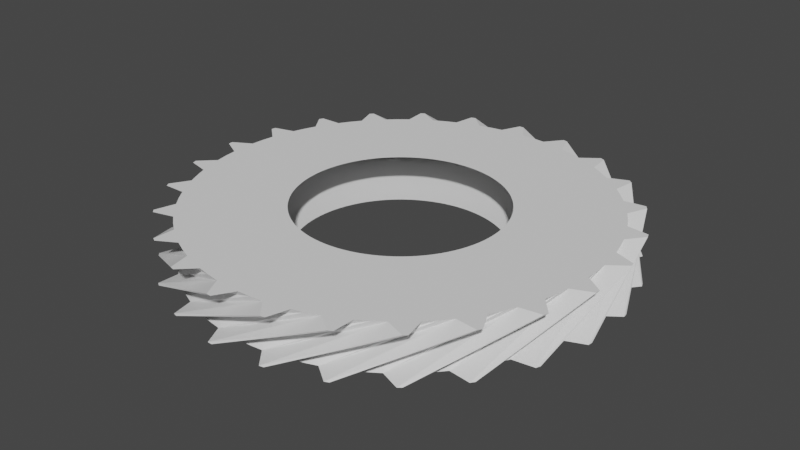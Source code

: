 # Source: gear25.blend  (saved by Blender 3.5.10; exported with 4.5.12 LTS)
import bpy
from mathutils import Matrix  # noqa: F401  (used for matrix-valued properties, if any)

bpy.ops.wm.read_factory_settings(use_empty=True)
scene = bpy.context.scene
scene.name = 'Scene'

# ---- collections
col_collection = bpy.data.collections.new('Collection'); scene.collection.children.link(col_collection)

# ---- world
world_world = bpy.data.worlds.new('World'); scene.world = world_world
world_world.use_nodes = True; world_world.node_tree.nodes.clear()
_N = world_world.node_tree.nodes; _L = world_world.node_tree.links
n0 = _N.new('ShaderNodeOutputWorld'); n0.name = 'World Output'; n0.location = (300, 300)
n1 = _N.new('ShaderNodeBackground'); n1.name = 'Background'; n1.location = (10, 300)
n1.inputs[0].default_value = (0.05088, 0.05088, 0.05088, 1.0)
_L.new(n1.outputs[0], n0.inputs[0])
n0.is_active_output = True
world_world.color = (0.05088, 0.05088, 0.05088)
world_world.use_sun_shadow = False
world_world.sun_shadow_jitter_overblur = 0.0

# ---- meshes
me_gear = bpy.data.meshes.new('Gear')
me_gear.from_pydata([(0.88, 0.0, -0.2), (0.8783, 0.05526, -0.2), (0.8731, 0.1103, -0.2), (0.8644, 0.1649, -0.2), (1.75, 0.0, -0.2), (1.747, 0.1099, -0.2), (1.736, 0.2193, -0.2), (1.719, 0.3279, -0.2), (1.747, 0.1099, -0.2), (1.736, 0.2193, -0.2), (1.719, 0.3279, -0.2), (1.897, 0.2199, -0.2), (1.895, 0.2394, -0.2), (1.892, 0.2589, -0.2), (0.7628, 0.4388, 0.2), (0.7337, 0.4858, 0.2), (0.7018, 0.5309, 0.2), (0.6671, 0.574, 0.2), (1.517, 0.8726, 0.2), (1.459, 0.9661, 0.2), (1.396, 1.056, 0.2), (1.327, 1.141, 0.2), (1.459, 0.9661, 0.2), (1.396, 1.056, 0.2), (1.327, 1.141, 0.2), (1.535, 1.137, 0.2), (1.523, 1.152, 0.2), (1.511, 1.168, 0.2), (0.8524, 0.2188, -0.2), (0.8369, 0.2719, -0.2), (0.8182, 0.3239, -0.2), (0.7962, 0.3747, -0.2), (1.695, 0.4352, -0.2), (1.664, 0.5408, -0.2), (1.627, 0.6442, -0.2), (1.583, 0.7451, -0.2), (1.664, 0.5408, -0.2), (1.627, 0.6442, -0.2), (1.583, 0.7451, -0.2), (1.783, 0.6848, -0.2), (1.776, 0.7031, -0.2), (1.769, 0.7214, -0.2), (0.6297, 0.6147, 0.2), (0.5899, 0.653, 0.2), (0.5477, 0.6888, 0.2), (0.5034, 0.7218, 0.2), (1.252, 1.222, 0.2), (1.173, 1.299, 0.2), (1.089, 1.37, 0.2), (1.001, 1.435, 0.2), (1.173, 1.299, 0.2), (1.089, 1.37, 0.2), (1.001, 1.435, 0.2), (1.204, 1.483, 0.2), (1.189, 1.495, 0.2), (1.173, 1.507, 0.2), (0.7711, 0.4239, -0.2), (0.743, 0.4715, -0.2), (0.7119, 0.5173, -0.2), (0.6781, 0.5609, -0.2), (1.534, 0.8431, -0.2), (1.478, 0.9377, -0.2), (1.416, 1.029, -0.2), (1.348, 1.115, -0.2), (1.478, 0.9377, -0.2), (1.416, 1.029, -0.2), (1.348, 1.115, -0.2), (1.557, 1.107, -0.2), (1.545, 1.123, -0.2), (1.534, 1.139, -0.2), (0.457, 0.752, 0.2), (0.4089, 0.7792, 0.2), (0.3592, 0.8034, 0.2), (0.308, 0.8243, 0.2), (0.9089, 1.495, 0.2), (0.8132, 1.55, 0.2), (0.7143, 1.598, 0.2), (0.6126, 1.639, 0.2), (0.8132, 1.55, 0.2), (0.7143, 1.598, 0.2), (0.6126, 1.639, 0.2), (0.7975, 1.736, 0.2), (0.7796, 1.744, 0.2), (0.7616, 1.752, 0.2), (0.6415, 0.6024, -0.2), (0.6024, 0.6415, -0.2), (0.5609, 0.6781, -0.2), (0.5173, 0.7119, -0.2), (1.276, 1.198, -0.2), (1.198, 1.276, -0.2), (1.115, 1.348, -0.2), (1.029, 1.416, -0.2), (1.198, 1.276, -0.2), (1.115, 1.348, -0.2), (1.029, 1.416, -0.2), (1.233, 1.459, -0.2), (1.217, 1.472, -0.2), (1.202, 1.484, -0.2), (0.2557, 0.842, 0.2), (0.2023, 0.8564, 0.2), (0.1481, 0.8674, 0.2), (0.09336, 0.875, 0.2), (0.5084, 1.675, 0.2), (0.4023, 1.703, 0.2), (0.2946, 1.725, 0.2), (0.1857, 1.74, 0.2), (0.4023, 1.703, 0.2), (0.2946, 1.725, 0.2), (0.1857, 1.74, 0.2), (0.3408, 1.879, 0.2), (0.3215, 1.883, 0.2), (0.3021, 1.886, 0.2), (0.4715, 0.743, -0.2), (0.4239, 0.7711, -0.2), (0.3747, 0.7962, -0.2), (0.3239, 0.8182, -0.2), (0.9377, 1.478, -0.2), (0.8431, 1.534, -0.2), (0.7451, 1.583, -0.2), (0.6442, 1.627, -0.2), (0.8431, 1.534, -0.2), (0.7451, 1.583, -0.2), (0.6442, 1.627, -0.2), (0.831, 1.72, -0.2), (0.8132, 1.728, -0.2), (0.7954, 1.736, -0.2), (0.03823, 0.8792, 0.2), (-0.01705, 0.8798, 0.2), (-0.07226, 0.877, 0.2), (-0.1272, 0.8708, 0.2), (0.07603, 1.748, 0.2), (-0.0339, 1.75, 0.2), (-0.1437, 1.744, 0.2), (-0.2529, 1.732, 0.2), (-0.0339, 1.75, 0.2), (-0.1437, 1.744, 0.2), (-0.2529, 1.732, 0.2), (-0.1372, 1.905, 0.2), (-0.1568, 1.904, 0.2), (-0.1764, 1.902, 0.2), (0.2719, 0.8369, -0.2), (0.2188, 0.8524, -0.2), (0.1649, 0.8644, -0.2), (0.1103, 0.8731, -0.2), (0.5408, 1.664, -0.2), (0.4352, 1.695, -0.2), (0.3279, 1.719, -0.2), (0.2193, 1.736, -0.2), (0.4352, 1.695, -0.2), (0.3279, 1.719, -0.2), (0.2193, 1.736, -0.2), (0.3772, 1.872, -0.2), (0.3579, 1.876, -0.2), (0.3386, 1.88, -0.2), (-0.1816, 0.8611, 0.2), (-0.2353, 0.848, 0.2), (-0.2881, 0.8315, 0.2), (-0.3397, 0.8118, 0.2), (-0.3612, 1.712, 0.2), (-0.468, 1.686, 0.2), (-0.5729, 1.654, 0.2), (-0.6756, 1.614, 0.2), (-0.468, 1.686, 0.2), (-0.5729, 1.654, 0.2), (-0.6756, 1.614, 0.2), (-0.6067, 1.811, 0.2), (-0.6253, 1.805, 0.2), (-0.6438, 1.798, 0.2), (0.05526, 0.8783, -0.2), (-1.415e-16, 0.88, -0.2), (-0.05526, 0.8783, -0.2), (-0.1103, 0.8731, -0.2), (0.1099, 1.747, -0.2), (-2.814e-16, 1.75, -0.2), (-0.1099, 1.747, -0.2), (-0.2193, 1.736, -0.2), (-2.814e-16, 1.75, -0.2), (-0.1099, 1.747, -0.2), (-0.2193, 1.736, -0.2), (-0.1003, 1.907, -0.2), (-0.1199, 1.906, -0.2), (-0.1395, 1.905, -0.2), (-0.39, 0.7888, 0.2), (-0.4388, 0.7628, 0.2), (-0.4858, 0.7337, 0.2), (-0.5309, 0.7018, 0.2), (-0.7756, 1.569, 0.2), (-0.8726, 1.517, 0.2), (-0.9661, 1.459, 0.2), (-1.056, 1.396, 0.2), (-0.8726, 1.517, 0.2), (-0.9661, 1.459, 0.2), (-1.056, 1.396, 0.2), (-1.038, 1.603, 0.2), (-1.054, 1.593, 0.2), (-1.071, 1.582, 0.2), (-0.1649, 0.8644, -0.2), (-0.2188, 0.8524, -0.2), (-0.2719, 0.8369, -0.2), (-0.3239, 0.8182, -0.2), (-0.3279, 1.719, -0.2), (-0.4352, 1.695, -0.2), (-0.5408, 1.664, -0.2), (-0.6442, 1.627, -0.2), (-0.4352, 1.695, -0.2), (-0.5408, 1.664, -0.2), (-0.6442, 1.627, -0.2), (-0.5715, 1.822, -0.2), (-0.5902, 1.817, -0.2), (-0.6089, 1.81, -0.2), (-0.574, 0.6671, 0.2), (-0.6147, 0.6297, 0.2), (-0.653, 0.5899, 0.2), (-0.6888, 0.5477, 0.2), (-1.141, 1.327, 0.2), (-1.222, 1.252, 0.2), (-1.299, 1.173, 0.2), (-1.37, 1.089, 0.2), (-1.222, 1.252, 0.2), (-1.299, 1.173, 0.2), (-1.37, 1.089, 0.2), (-1.404, 1.295, 0.2), (-1.417, 1.28, 0.2), (-1.43, 1.266, 0.2), (-0.3747, 0.7962, -0.2), (-0.4239, 0.7711, -0.2), (-0.4715, 0.743, -0.2), (-0.5173, 0.7119, -0.2), (-0.7451, 1.583, -0.2), (-0.8431, 1.534, -0.2), (-0.9377, 1.478, -0.2), (-1.029, 1.416, -0.2), (-0.8431, 1.534, -0.2), (-0.9377, 1.478, -0.2), (-1.029, 1.416, -0.2), (-1.007, 1.623, -0.2), (-1.023, 1.613, -0.2), (-1.04, 1.602, -0.2), (-0.7218, 0.5034, 0.2), (-0.752, 0.457, 0.2), (-0.7792, 0.4089, 0.2), (-0.8034, 0.3592, 0.2), (-1.435, 1.001, 0.2), (-1.495, 0.9089, 0.2), (-1.55, 0.8132, 0.2), (-1.598, 0.7143, 0.2), (-1.495, 0.9089, 0.2), (-1.55, 0.8132, 0.2), (-1.598, 0.7143, 0.2), (-1.682, 0.9049, 0.2), (-1.691, 0.8876, 0.2), (-1.7, 0.8701, 0.2), (-0.5609, 0.6781, -0.2), (-0.6024, 0.6415, -0.2), (-0.6415, 0.6024, -0.2), (-0.6781, 0.5609, -0.2), (-1.115, 1.348, -0.2), (-1.198, 1.276, -0.2), (-1.276, 1.198, -0.2), (-1.348, 1.115, -0.2), (-1.198, 1.276, -0.2), (-1.276, 1.198, -0.2), (-1.348, 1.115, -0.2), (-1.379, 1.322, -0.2), (-1.392, 1.307, -0.2), (-1.406, 1.293, -0.2), (-0.8243, 0.308, 0.2), (-0.842, 0.2557, 0.2), (-0.8564, 0.2023, 0.2), (-0.8674, 0.1481, 0.2), (-1.639, 0.6126, 0.2), (-1.675, 0.5084, 0.2), (-1.703, 0.4023, 0.2), (-1.725, 0.2946, 0.2), (-1.675, 0.5084, 0.2), (-1.703, 0.4023, 0.2), (-1.725, 0.2946, 0.2), (-1.854, 0.4582, 0.2), (-1.859, 0.4391, 0.2), (-1.863, 0.4199, 0.2), (-0.7119, 0.5173, -0.2), (-0.743, 0.4715, -0.2), (-0.7711, 0.4239, -0.2), (-0.7962, 0.3747, -0.2), (-1.416, 1.029, -0.2), (-1.478, 0.9377, -0.2), (-1.534, 0.8431, -0.2), (-1.583, 0.7451, -0.2), (-1.478, 0.9377, -0.2), (-1.534, 0.8431, -0.2), (-1.583, 0.7451, -0.2), (-1.664, 0.9373, -0.2), (-1.674, 0.9201, -0.2), (-1.683, 0.9029, -0.2), (-0.875, 0.09336, 0.2), (-0.8792, 0.03823, 0.2), (-0.8798, -0.01705, 0.2), (-0.877, -0.07226, 0.2), (-1.74, 0.1857, 0.2), (-1.748, 0.07603, 0.2), (-1.75, -0.0339, 0.2), (-1.744, -0.1437, 0.2), (-1.748, 0.07603, 0.2), (-1.75, -0.0339, 0.2), (-1.744, -0.1437, 0.2), (-1.91, -0.01735, 0.2), (-1.91, -0.037, 0.2), (-1.909, -0.05665, 0.2), (-0.8182, 0.3239, -0.2), (-0.8369, 0.2719, -0.2), (-0.8524, 0.2188, -0.2), (-0.8644, 0.1649, -0.2), (-1.627, 0.6442, -0.2), (-1.664, 0.5408, -0.2), (-1.695, 0.4352, -0.2), (-1.719, 0.3279, -0.2), (-1.664, 0.5408, -0.2), (-1.695, 0.4352, -0.2), (-1.719, 0.3279, -0.2), (-1.845, 0.494, -0.2), (-1.85, 0.475, -0.2), (-1.855, 0.4559, -0.2), (-0.8708, -0.1272, 0.2), (-0.8611, -0.1816, 0.2), (-0.848, -0.2353, 0.2), (-0.8315, -0.2881, 0.2), (-1.732, -0.2529, 0.2), (-1.712, -0.3612, 0.2), (-1.686, -0.468, 0.2), (-1.654, -0.5729, 0.2), (-1.712, -0.3612, 0.2), (-1.686, -0.468, 0.2), (-1.654, -0.5729, 0.2), (-1.846, -0.4918, 0.2), (-1.84, -0.5107, 0.2), (-1.835, -0.5297, 0.2), (-0.8731, 0.1103, -0.2), (-0.8783, 0.05526, -0.2), (-0.88, -2.83e-16, -0.2), (-0.8783, -0.05526, -0.2), (-1.736, 0.2193, -0.2), (-1.747, 0.1099, -0.2), (-1.75, -5.628e-16, -0.2), (-1.747, -0.1099, -0.2), (-1.747, 0.1099, -0.2), (-1.75, -5.628e-16, -0.2), (-1.747, -0.1099, -0.2), (-1.91, 0.01966, -0.2), (-1.91, -6.143e-16, -0.2), (-1.91, -0.01966, -0.2), (-0.8118, -0.3397, 0.2), (-0.7888, -0.39, 0.2), (-0.7628, -0.4388, 0.2), (-0.7337, -0.4858, 0.2), (-1.614, -0.6756, 0.2), (-1.569, -0.7756, 0.2), (-1.517, -0.8726, 0.2), (-1.459, -0.9661, 0.2), (-1.569, -0.7756, 0.2), (-1.517, -0.8726, 0.2), (-1.459, -0.9661, 0.2), (-1.665, -0.9353, 0.2), (-1.656, -0.9524, 0.2), (-1.646, -0.9694, 0.2), (-0.8731, -0.1103, -0.2), (-0.8644, -0.1649, -0.2), (-0.8524, -0.2188, -0.2), (-0.8369, -0.2719, -0.2), (-1.736, -0.2193, -0.2), (-1.719, -0.3279, -0.2), (-1.695, -0.4352, -0.2), (-1.664, -0.5408, -0.2), (-1.719, -0.3279, -0.2), (-1.695, -0.4352, -0.2), (-1.664, -0.5408, -0.2), (-1.855, -0.4559, -0.2), (-1.85, -0.475, -0.2), (-1.845, -0.494, -0.2), (-0.7018, -0.5309, 0.2), (-0.6671, -0.574, 0.2), (-0.6297, -0.6147, 0.2), (-0.5899, -0.653, 0.2), (-1.396, -1.056, 0.2), (-1.327, -1.141, 0.2), (-1.252, -1.222, 0.2), (-1.173, -1.299, 0.2), (-1.327, -1.141, 0.2), (-1.252, -1.222, 0.2), (-1.173, -1.299, 0.2), (-1.38, -1.32, 0.2), (-1.367, -1.334, 0.2), (-1.353, -1.348, 0.2), (-0.8182, -0.3239, -0.2), (-0.7962, -0.3747, -0.2), (-0.7711, -0.4239, -0.2), (-0.743, -0.4715, -0.2), (-1.627, -0.6442, -0.2), (-1.583, -0.7451, -0.2), (-1.534, -0.8431, -0.2), (-1.478, -0.9377, -0.2), (-1.583, -0.7451, -0.2), (-1.534, -0.8431, -0.2), (-1.478, -0.9377, -0.2), (-1.683, -0.9029, -0.2), (-1.674, -0.9201, -0.2), (-1.664, -0.9373, -0.2), (-0.5477, -0.6888, 0.2), (-0.5034, -0.7218, 0.2), (-0.457, -0.752, 0.2), (-0.4089, -0.7792, 0.2), (-1.089, -1.37, 0.2), (-1.001, -1.435, 0.2), (-0.9089, -1.495, 0.2), (-0.8132, -1.55, 0.2), (-1.001, -1.435, 0.2), (-0.9089, -1.495, 0.2), (-0.8132, -1.55, 0.2), (-1.009, -1.622, 0.2), (-0.992, -1.632, 0.2), (-0.9751, -1.642, 0.2), (-0.7119, -0.5173, -0.2), (-0.6781, -0.5609, -0.2), (-0.6415, -0.6024, -0.2), (-0.6024, -0.6415, -0.2), (-1.416, -1.029, -0.2), (-1.348, -1.115, -0.2), (-1.276, -1.198, -0.2), (-1.198, -1.276, -0.2), (-1.348, -1.115, -0.2), (-1.276, -1.198, -0.2), (-1.198, -1.276, -0.2), (-1.406, -1.293, -0.2), (-1.392, -1.307, -0.2), (-1.379, -1.322, -0.2), (-0.3592, -0.8034, 0.2), (-0.308, -0.8243, 0.2), (-0.2557, -0.842, 0.2), (-0.2023, -0.8564, 0.2), (-0.7143, -1.598, 0.2), (-0.6126, -1.639, 0.2), (-0.5084, -1.675, 0.2), (-0.4023, -1.703, 0.2), (-0.6126, -1.639, 0.2), (-0.5084, -1.675, 0.2), (-0.4023, -1.703, 0.2), (-0.5737, -1.822, 0.2), (-0.5549, -1.828, 0.2), (-0.5361, -1.833, 0.2), (-0.5609, -0.6781, -0.2), (-0.5173, -0.7119, -0.2), (-0.4715, -0.743, -0.2), (-0.4239, -0.7711, -0.2), (-1.115, -1.348, -0.2), (-1.029, -1.416, -0.2), (-0.9377, -1.478, -0.2), (-0.8431, -1.534, -0.2), (-1.029, -1.416, -0.2), (-0.9377, -1.478, -0.2), (-0.8431, -1.534, -0.2), (-1.04, -1.602, -0.2), (-1.023, -1.613, -0.2), (-1.007, -1.623, -0.2), (-0.1481, -0.8674, 0.2), (-0.09336, -0.875, 0.2), (-0.03823, -0.8792, 0.2), (0.01705, -0.8798, 0.2), (-0.2946, -1.725, 0.2), (-0.1857, -1.74, 0.2), (-0.07603, -1.748, 0.2), (0.0339, -1.75, 0.2), (-0.1857, -1.74, 0.2), (-0.07603, -1.748, 0.2), (0.0339, -1.75, 0.2), (-0.1026, -1.907, 0.2), (-0.08298, -1.908, 0.2), (-0.06334, -1.909, 0.2), (-0.3747, -0.7962, -0.2), (-0.3239, -0.8182, -0.2), (-0.2719, -0.8369, -0.2), (-0.2188, -0.8524, -0.2), (-0.7451, -1.583, -0.2), (-0.6442, -1.627, -0.2), (-0.5408, -1.664, -0.2), (-0.4352, -1.695, -0.2), (-0.6442, -1.627, -0.2), (-0.5408, -1.664, -0.2), (-0.4352, -1.695, -0.2), (-0.6089, -1.81, -0.2), (-0.5902, -1.817, -0.2), (-0.5715, -1.822, -0.2), (0.07226, -0.877, 0.2), (0.1272, -0.8708, 0.2), (0.1816, -0.8611, 0.2), (0.2353, -0.848, 0.2), (0.1437, -1.744, 0.2), (0.2529, -1.732, 0.2), (0.3612, -1.712, 0.2), (0.468, -1.686, 0.2), (0.2529, -1.732, 0.2), (0.3612, -1.712, 0.2), (0.468, -1.686, 0.2), (0.3749, -1.873, 0.2), (0.3942, -1.869, 0.2), (0.4134, -1.865, 0.2), (-0.1649, -0.8644, -0.2), (-0.1103, -0.8731, -0.2), (-0.05526, -0.8783, -0.2), (-1.617e-16, -0.88, -0.2), (-0.3279, -1.719, -0.2), (-0.2193, -1.736, -0.2), (-0.1099, -1.747, -0.2), (-3.215e-16, -1.75, -0.2), (-0.2193, -1.736, -0.2), (-0.1099, -1.747, -0.2), (-3.215e-16, -1.75, -0.2), (-0.1395, -1.905, -0.2), (-0.1199, -1.906, -0.2), (-0.1003, -1.907, -0.2), (0.2881, -0.8315, 0.2), (0.3397, -0.8118, 0.2), (0.39, -0.7888, 0.2), (0.4388, -0.7628, 0.2), (0.5729, -1.654, 0.2), (0.6756, -1.614, 0.2), (0.7756, -1.569, 0.2), (0.8726, -1.517, 0.2), (0.6756, -1.614, 0.2), (0.7756, -1.569, 0.2), (0.8726, -1.517, 0.2), (0.8289, -1.721, 0.2), (0.8466, -1.712, 0.2), (0.8641, -1.703, 0.2), (0.05526, -0.8783, -0.2), (0.1103, -0.8731, -0.2), (0.1649, -0.8644, -0.2), (0.2188, -0.8524, -0.2), (0.1099, -1.747, -0.2), (0.2193, -1.736, -0.2), (0.3279, -1.719, -0.2), (0.4352, -1.695, -0.2), (0.2193, -1.736, -0.2), (0.3279, -1.719, -0.2), (0.4352, -1.695, -0.2), (0.3386, -1.88, -0.2), (0.3579, -1.876, -0.2), (0.3772, -1.872, -0.2), (0.4858, -0.7337, 0.2), (0.5309, -0.7018, 0.2), (0.574, -0.6671, 0.2), (0.6147, -0.6297, 0.2), (0.9661, -1.459, 0.2), (1.056, -1.396, 0.2), (1.141, -1.327, 0.2), (1.222, -1.252, 0.2), (1.056, -1.396, 0.2), (1.141, -1.327, 0.2), (1.222, -1.252, 0.2), (1.231, -1.461, 0.2), (1.246, -1.448, 0.2), (1.261, -1.435, 0.2), (0.2719, -0.8369, -0.2), (0.3239, -0.8182, -0.2), (0.3747, -0.7962, -0.2), (0.4239, -0.7711, -0.2), (0.5408, -1.664, -0.2), (0.6442, -1.627, -0.2), (0.7451, -1.583, -0.2), (0.8431, -1.534, -0.2), (0.6442, -1.627, -0.2), (0.7451, -1.583, -0.2), (0.8431, -1.534, -0.2), (0.7954, -1.736, -0.2), (0.8132, -1.728, -0.2), (0.831, -1.72, -0.2), (0.653, -0.5899, 0.2), (0.6888, -0.5477, 0.2), (0.7218, -0.5034, 0.2), (0.752, -0.457, 0.2), (1.299, -1.173, 0.2), (1.37, -1.089, 0.2), (1.435, -1.001, 0.2), (1.495, -0.9089, 0.2), (1.37, -1.089, 0.2), (1.435, -1.001, 0.2), (1.495, -0.9089, 0.2), (1.555, -1.109, 0.2), (1.567, -1.093, 0.2), (1.578, -1.076, 0.2), (0.4715, -0.743, -0.2), (0.5173, -0.7119, -0.2), (0.5609, -0.6781, -0.2), (0.6024, -0.6415, -0.2), (0.9377, -1.478, -0.2), (1.029, -1.416, -0.2), (1.115, -1.348, -0.2), (1.198, -1.276, -0.2), (1.029, -1.416, -0.2), (1.115, -1.348, -0.2), (1.198, -1.276, -0.2), (1.202, -1.484, -0.2), (1.217, -1.472, -0.2), (1.233, -1.459, -0.2), (0.7792, -0.4089, 0.2), (0.8034, -0.3592, 0.2), (0.8243, -0.308, 0.2), (0.842, -0.2557, 0.2), (1.55, -0.8132, 0.2), (1.598, -0.7143, 0.2), (1.639, -0.6126, 0.2), (1.675, -0.5084, 0.2), (1.598, -0.7143, 0.2), (1.639, -0.6126, 0.2), (1.675, -0.5084, 0.2), (1.782, -0.687, 0.2), (1.789, -0.6686, 0.2), (1.796, -0.6501, 0.2), (0.6415, -0.6024, -0.2), (0.6781, -0.5609, -0.2), (0.7119, -0.5173, -0.2), (0.743, -0.4715, -0.2), (1.276, -1.198, -0.2), (1.348, -1.115, -0.2), (1.416, -1.029, -0.2), (1.478, -0.9377, -0.2), (1.348, -1.115, -0.2), (1.416, -1.029, -0.2), (1.478, -0.9377, -0.2), (1.534, -1.139, -0.2), (1.545, -1.123, -0.2), (1.557, -1.107, -0.2), (0.8564, -0.2023, 0.2), (0.8674, -0.1481, 0.2), (0.875, -0.09336, 0.2), (0.8792, -0.03823, 0.2), (1.703, -0.4023, 0.2), (1.725, -0.2946, 0.2), (1.74, -0.1857, 0.2), (1.748, -0.07603, 0.2), (1.725, -0.2946, 0.2), (1.74, -0.1857, 0.2), (1.748, -0.07603, 0.2), (1.897, -0.2222, 0.2), (1.899, -0.2026, 0.2), (1.901, -0.1831, 0.2), (0.7711, -0.4239, -0.2), (0.7962, -0.3747, -0.2), (0.8182, -0.3239, -0.2), (0.8369, -0.2719, -0.2), (1.534, -0.8431, -0.2), (1.583, -0.7451, -0.2), (1.627, -0.6442, -0.2), (1.664, -0.5408, -0.2), (1.583, -0.7451, -0.2), (1.627, -0.6442, -0.2), (1.664, -0.5408, -0.2), (1.769, -0.7214, -0.2), (1.776, -0.7031, -0.2), (1.783, -0.6848, -0.2), (0.8798, 0.01705, 0.2), (0.877, 0.07226, 0.2), (0.8708, 0.1272, 0.2), (0.8611, 0.1816, 0.2), (1.75, 0.0339, 0.2), (1.744, 0.1437, 0.2), (1.732, 0.2529, 0.2), (1.712, 0.3612, 0.2), (1.744, 0.1437, 0.2), (1.732, 0.2529, 0.2), (1.712, 0.3612, 0.2), (1.893, 0.2566, 0.2), (1.89, 0.2761, 0.2), (1.887, 0.2955, 0.2), (0.8524, -0.2188, -0.2), (0.8644, -0.1649, -0.2), (0.8731, -0.1103, -0.2), (0.8783, -0.05526, -0.2), (1.695, -0.4352, -0.2), (1.719, -0.3279, -0.2), (1.736, -0.2193, -0.2), (1.747, -0.1099, -0.2), (1.719, -0.3279, -0.2), (1.736, -0.2193, -0.2), (1.747, -0.1099, -0.2), (1.892, -0.2589, -0.2), (1.895, -0.2394, -0.2), (1.897, -0.2199, -0.2), (0.848, 0.2353, 0.2), (0.8315, 0.2881, 0.2), (0.8118, 0.3397, 0.2), (0.7888, 0.39, 0.2), (1.686, 0.468, 0.2), (1.654, 0.5729, 0.2), (1.614, 0.6756, 0.2), (1.569, 0.7756, 0.2), (1.654, 0.5729, 0.2), (1.614, 0.6756, 0.2), (1.569, 0.7756, 0.2), (1.769, 0.7192, 0.2), (1.762, 0.7374, 0.2), (1.754, 0.7555, 0.2)], [], [(4, 0, 1, 5), (5, 1, 2, 6), (6, 2, 3, 7), (8, 5, 6, 9), (9, 6, 7, 10), (11, 8, 9, 12), (12, 9, 10, 13), (14, 18, 19, 15), (15, 19, 20, 16), (16, 20, 21, 17), (19, 22, 23, 20), (20, 23, 24, 21), (22, 25, 26, 23), (23, 26, 27, 24), (18, 4, 5, 19), (19, 5, 8, 22), (22, 8, 11, 25), (25, 11, 12, 26), (26, 12, 13, 27), (27, 13, 10, 24), (24, 10, 7, 21), (32, 28, 29, 33), (33, 29, 30, 34), (34, 30, 31, 35), (36, 33, 34, 37), (37, 34, 35, 38), (39, 36, 37, 40), (40, 37, 38, 41), (42, 46, 47, 43), (43, 47, 48, 44), (44, 48, 49, 45), (47, 50, 51, 48), (48, 51, 52, 49), (50, 53, 54, 51), (51, 54, 55, 52), (46, 32, 33, 47), (47, 33, 36, 50), (50, 36, 39, 53), (53, 39, 40, 54), (54, 40, 41, 55), (55, 41, 38, 52), (52, 38, 35, 49), (3, 28, 32, 7), (7, 32, 46, 21), (21, 46, 42, 17), (60, 56, 57, 61), (61, 57, 58, 62), (62, 58, 59, 63), (64, 61, 62, 65), (65, 62, 63, 66), (67, 64, 65, 68), (68, 65, 66, 69), (70, 74, 75, 71), (71, 75, 76, 72), (72, 76, 77, 73), (75, 78, 79, 76), (76, 79, 80, 77), (78, 81, 82, 79), (79, 82, 83, 80), (74, 60, 61, 75), (75, 61, 64, 78), (78, 64, 67, 81), (81, 67, 68, 82), (82, 68, 69, 83), (83, 69, 66, 80), (80, 66, 63, 77), (31, 56, 60, 35), (35, 60, 74, 49), (49, 74, 70, 45), (88, 84, 85, 89), (89, 85, 86, 90), (90, 86, 87, 91), (92, 89, 90, 93), (93, 90, 91, 94), (95, 92, 93, 96), (96, 93, 94, 97), (98, 102, 103, 99), (99, 103, 104, 100), (100, 104, 105, 101), (103, 106, 107, 104), (104, 107, 108, 105), (106, 109, 110, 107), (107, 110, 111, 108), (102, 88, 89, 103), (103, 89, 92, 106), (106, 92, 95, 109), (109, 95, 96, 110), (110, 96, 97, 111), (111, 97, 94, 108), (108, 94, 91, 105), (59, 84, 88, 63), (63, 88, 102, 77), (77, 102, 98, 73), (116, 112, 113, 117), (117, 113, 114, 118), (118, 114, 115, 119), (120, 117, 118, 121), (121, 118, 119, 122), (123, 120, 121, 124), (124, 121, 122, 125), (126, 130, 131, 127), (127, 131, 132, 128), (128, 132, 133, 129), (131, 134, 135, 132), (132, 135, 136, 133), (134, 137, 138, 135), (135, 138, 139, 136), (130, 116, 117, 131), (131, 117, 120, 134), (134, 120, 123, 137), (137, 123, 124, 138), (138, 124, 125, 139), (139, 125, 122, 136), (136, 122, 119, 133), (87, 112, 116, 91), (91, 116, 130, 105), (105, 130, 126, 101), (144, 140, 141, 145), (145, 141, 142, 146), (146, 142, 143, 147), (148, 145, 146, 149), (149, 146, 147, 150), (151, 148, 149, 152), (152, 149, 150, 153), (154, 158, 159, 155), (155, 159, 160, 156), (156, 160, 161, 157), (159, 162, 163, 160), (160, 163, 164, 161), (162, 165, 166, 163), (163, 166, 167, 164), (158, 144, 145, 159), (159, 145, 148, 162), (162, 148, 151, 165), (165, 151, 152, 166), (166, 152, 153, 167), (167, 153, 150, 164), (164, 150, 147, 161), (115, 140, 144, 119), (119, 144, 158, 133), (133, 158, 154, 129), (172, 168, 169, 173), (173, 169, 170, 174), (174, 170, 171, 175), (176, 173, 174, 177), (177, 174, 175, 178), (179, 176, 177, 180), (180, 177, 178, 181), (182, 186, 187, 183), (183, 187, 188, 184), (184, 188, 189, 185), (187, 190, 191, 188), (188, 191, 192, 189), (190, 193, 194, 191), (191, 194, 195, 192), (186, 172, 173, 187), (187, 173, 176, 190), (190, 176, 179, 193), (193, 179, 180, 194), (194, 180, 181, 195), (195, 181, 178, 192), (192, 178, 175, 189), (143, 168, 172, 147), (147, 172, 186, 161), (161, 186, 182, 157), (200, 196, 197, 201), (201, 197, 198, 202), (202, 198, 199, 203), (204, 201, 202, 205), (205, 202, 203, 206), (207, 204, 205, 208), (208, 205, 206, 209), (210, 214, 215, 211), (211, 215, 216, 212), (212, 216, 217, 213), (215, 218, 219, 216), (216, 219, 220, 217), (218, 221, 222, 219), (219, 222, 223, 220), (214, 200, 201, 215), (215, 201, 204, 218), (218, 204, 207, 221), (221, 207, 208, 222), (222, 208, 209, 223), (223, 209, 206, 220), (220, 206, 203, 217), (171, 196, 200, 175), (175, 200, 214, 189), (189, 214, 210, 185), (228, 224, 225, 229), (229, 225, 226, 230), (230, 226, 227, 231), (232, 229, 230, 233), (233, 230, 231, 234), (235, 232, 233, 236), (236, 233, 234, 237), (238, 242, 243, 239), (239, 243, 244, 240), (240, 244, 245, 241), (243, 246, 247, 244), (244, 247, 248, 245), (246, 249, 250, 247), (247, 250, 251, 248), (242, 228, 229, 243), (243, 229, 232, 246), (246, 232, 235, 249), (249, 235, 236, 250), (250, 236, 237, 251), (251, 237, 234, 248), (248, 234, 231, 245), (199, 224, 228, 203), (203, 228, 242, 217), (217, 242, 238, 213), (256, 252, 253, 257), (257, 253, 254, 258), (258, 254, 255, 259), (260, 257, 258, 261), (261, 258, 259, 262), (263, 260, 261, 264), (264, 261, 262, 265), (266, 270, 271, 267), (267, 271, 272, 268), (268, 272, 273, 269), (271, 274, 275, 272), (272, 275, 276, 273), (274, 277, 278, 275), (275, 278, 279, 276), (270, 256, 257, 271), (271, 257, 260, 274), (274, 260, 263, 277), (277, 263, 264, 278), (278, 264, 265, 279), (279, 265, 262, 276), (276, 262, 259, 273), (227, 252, 256, 231), (231, 256, 270, 245), (245, 270, 266, 241), (284, 280, 281, 285), (285, 281, 282, 286), (286, 282, 283, 287), (288, 285, 286, 289), (289, 286, 287, 290), (291, 288, 289, 292), (292, 289, 290, 293), (294, 298, 299, 295), (295, 299, 300, 296), (296, 300, 301, 297), (299, 302, 303, 300), (300, 303, 304, 301), (302, 305, 306, 303), (303, 306, 307, 304), (298, 284, 285, 299), (299, 285, 288, 302), (302, 288, 291, 305), (305, 291, 292, 306), (306, 292, 293, 307), (307, 293, 290, 304), (304, 290, 287, 301), (255, 280, 284, 259), (259, 284, 298, 273), (273, 298, 294, 269), (312, 308, 309, 313), (313, 309, 310, 314), (314, 310, 311, 315), (316, 313, 314, 317), (317, 314, 315, 318), (319, 316, 317, 320), (320, 317, 318, 321), (322, 326, 327, 323), (323, 327, 328, 324), (324, 328, 329, 325), (327, 330, 331, 328), (328, 331, 332, 329), (330, 333, 334, 331), (331, 334, 335, 332), (326, 312, 313, 327), (327, 313, 316, 330), (330, 316, 319, 333), (333, 319, 320, 334), (334, 320, 321, 335), (335, 321, 318, 332), (332, 318, 315, 329), (283, 308, 312, 287), (287, 312, 326, 301), (301, 326, 322, 297), (340, 336, 337, 341), (341, 337, 338, 342), (342, 338, 339, 343), (344, 341, 342, 345), (345, 342, 343, 346), (347, 344, 345, 348), (348, 345, 346, 349), (350, 354, 355, 351), (351, 355, 356, 352), (352, 356, 357, 353), (355, 358, 359, 356), (356, 359, 360, 357), (358, 361, 362, 359), (359, 362, 363, 360), (354, 340, 341, 355), (355, 341, 344, 358), (358, 344, 347, 361), (361, 347, 348, 362), (362, 348, 349, 363), (363, 349, 346, 360), (360, 346, 343, 357), (311, 336, 340, 315), (315, 340, 354, 329), (329, 354, 350, 325), (368, 364, 365, 369), (369, 365, 366, 370), (370, 366, 367, 371), (372, 369, 370, 373), (373, 370, 371, 374), (375, 372, 373, 376), (376, 373, 374, 377), (378, 382, 383, 379), (379, 383, 384, 380), (380, 384, 385, 381), (383, 386, 387, 384), (384, 387, 388, 385), (386, 389, 390, 387), (387, 390, 391, 388), (382, 368, 369, 383), (383, 369, 372, 386), (386, 372, 375, 389), (389, 375, 376, 390), (390, 376, 377, 391), (391, 377, 374, 388), (388, 374, 371, 385), (339, 364, 368, 343), (343, 368, 382, 357), (357, 382, 378, 353), (396, 392, 393, 397), (397, 393, 394, 398), (398, 394, 395, 399), (400, 397, 398, 401), (401, 398, 399, 402), (403, 400, 401, 404), (404, 401, 402, 405), (406, 410, 411, 407), (407, 411, 412, 408), (408, 412, 413, 409), (411, 414, 415, 412), (412, 415, 416, 413), (414, 417, 418, 415), (415, 418, 419, 416), (410, 396, 397, 411), (411, 397, 400, 414), (414, 400, 403, 417), (417, 403, 404, 418), (418, 404, 405, 419), (419, 405, 402, 416), (416, 402, 399, 413), (367, 392, 396, 371), (371, 396, 410, 385), (385, 410, 406, 381), (424, 420, 421, 425), (425, 421, 422, 426), (426, 422, 423, 427), (428, 425, 426, 429), (429, 426, 427, 430), (431, 428, 429, 432), (432, 429, 430, 433), (434, 438, 439, 435), (435, 439, 440, 436), (436, 440, 441, 437), (439, 442, 443, 440), (440, 443, 444, 441), (442, 445, 446, 443), (443, 446, 447, 444), (438, 424, 425, 439), (439, 425, 428, 442), (442, 428, 431, 445), (445, 431, 432, 446), (446, 432, 433, 447), (447, 433, 430, 444), (444, 430, 427, 441), (395, 420, 424, 399), (399, 424, 438, 413), (413, 438, 434, 409), (452, 448, 449, 453), (453, 449, 450, 454), (454, 450, 451, 455), (456, 453, 454, 457), (457, 454, 455, 458), (459, 456, 457, 460), (460, 457, 458, 461), (462, 466, 467, 463), (463, 467, 468, 464), (464, 468, 469, 465), (467, 470, 471, 468), (468, 471, 472, 469), (470, 473, 474, 471), (471, 474, 475, 472), (466, 452, 453, 467), (467, 453, 456, 470), (470, 456, 459, 473), (473, 459, 460, 474), (474, 460, 461, 475), (475, 461, 458, 472), (472, 458, 455, 469), (423, 448, 452, 427), (427, 452, 466, 441), (441, 466, 462, 437), (480, 476, 477, 481), (481, 477, 478, 482), (482, 478, 479, 483), (484, 481, 482, 485), (485, 482, 483, 486), (487, 484, 485, 488), (488, 485, 486, 489), (490, 494, 495, 491), (491, 495, 496, 492), (492, 496, 497, 493), (495, 498, 499, 496), (496, 499, 500, 497), (498, 501, 502, 499), (499, 502, 503, 500), (494, 480, 481, 495), (495, 481, 484, 498), (498, 484, 487, 501), (501, 487, 488, 502), (502, 488, 489, 503), (503, 489, 486, 500), (500, 486, 483, 497), (451, 476, 480, 455), (455, 480, 494, 469), (469, 494, 490, 465), (508, 504, 505, 509), (509, 505, 506, 510), (510, 506, 507, 511), (512, 509, 510, 513), (513, 510, 511, 514), (515, 512, 513, 516), (516, 513, 514, 517), (518, 522, 523, 519), (519, 523, 524, 520), (520, 524, 525, 521), (523, 526, 527, 524), (524, 527, 528, 525), (526, 529, 530, 527), (527, 530, 531, 528), (522, 508, 509, 523), (523, 509, 512, 526), (526, 512, 515, 529), (529, 515, 516, 530), (530, 516, 517, 531), (531, 517, 514, 528), (528, 514, 511, 525), (479, 504, 508, 483), (483, 508, 522, 497), (497, 522, 518, 493), (536, 532, 533, 537), (537, 533, 534, 538), (538, 534, 535, 539), (540, 537, 538, 541), (541, 538, 539, 542), (543, 540, 541, 544), (544, 541, 542, 545), (546, 550, 551, 547), (547, 551, 552, 548), (548, 552, 553, 549), (551, 554, 555, 552), (552, 555, 556, 553), (554, 557, 558, 555), (555, 558, 559, 556), (550, 536, 537, 551), (551, 537, 540, 554), (554, 540, 543, 557), (557, 543, 544, 558), (558, 544, 545, 559), (559, 545, 542, 556), (556, 542, 539, 553), (507, 532, 536, 511), (511, 536, 550, 525), (525, 550, 546, 521), (564, 560, 561, 565), (565, 561, 562, 566), (566, 562, 563, 567), (568, 565, 566, 569), (569, 566, 567, 570), (571, 568, 569, 572), (572, 569, 570, 573), (574, 578, 579, 575), (575, 579, 580, 576), (576, 580, 581, 577), (579, 582, 583, 580), (580, 583, 584, 581), (582, 585, 586, 583), (583, 586, 587, 584), (578, 564, 565, 579), (579, 565, 568, 582), (582, 568, 571, 585), (585, 571, 572, 586), (586, 572, 573, 587), (587, 573, 570, 584), (584, 570, 567, 581), (535, 560, 564, 539), (539, 564, 578, 553), (553, 578, 574, 549), (592, 588, 589, 593), (593, 589, 590, 594), (594, 590, 591, 595), (596, 593, 594, 597), (597, 594, 595, 598), (599, 596, 597, 600), (600, 597, 598, 601), (602, 606, 607, 603), (603, 607, 608, 604), (604, 608, 609, 605), (607, 610, 611, 608), (608, 611, 612, 609), (610, 613, 614, 611), (611, 614, 615, 612), (606, 592, 593, 607), (607, 593, 596, 610), (610, 596, 599, 613), (613, 599, 600, 614), (614, 600, 601, 615), (615, 601, 598, 612), (612, 598, 595, 609), (563, 588, 592, 567), (567, 592, 606, 581), (581, 606, 602, 577), (620, 616, 617, 621), (621, 617, 618, 622), (622, 618, 619, 623), (624, 621, 622, 625), (625, 622, 623, 626), (627, 624, 625, 628), (628, 625, 626, 629), (630, 634, 635, 631), (631, 635, 636, 632), (632, 636, 637, 633), (635, 638, 639, 636), (636, 639, 640, 637), (638, 641, 642, 639), (639, 642, 643, 640), (634, 620, 621, 635), (635, 621, 624, 638), (638, 624, 627, 641), (641, 627, 628, 642), (642, 628, 629, 643), (643, 629, 626, 640), (640, 626, 623, 637), (591, 616, 620, 595), (595, 620, 634, 609), (609, 634, 630, 605), (648, 644, 645, 649), (649, 645, 646, 650), (650, 646, 647, 651), (652, 649, 650, 653), (653, 650, 651, 654), (655, 652, 653, 656), (656, 653, 654, 657), (658, 662, 663, 659), (659, 663, 664, 660), (660, 664, 665, 661), (663, 666, 667, 664), (664, 667, 668, 665), (666, 669, 670, 667), (667, 670, 671, 668), (662, 648, 649, 663), (663, 649, 652, 666), (666, 652, 655, 669), (669, 655, 656, 670), (670, 656, 657, 671), (671, 657, 654, 668), (668, 654, 651, 665), (619, 644, 648, 623), (623, 648, 662, 637), (637, 662, 658, 633), (676, 672, 673, 677), (677, 673, 674, 678), (678, 674, 675, 679), (680, 677, 678, 681), (681, 678, 679, 682), (683, 680, 681, 684), (684, 681, 682, 685), (686, 690, 691, 687), (687, 691, 692, 688), (688, 692, 693, 689), (691, 694, 695, 692), (692, 695, 696, 693), (694, 697, 698, 695), (695, 698, 699, 696), (690, 676, 677, 691), (691, 677, 680, 694), (694, 680, 683, 697), (697, 683, 684, 698), (698, 684, 685, 699), (699, 685, 682, 696), (696, 682, 679, 693), (647, 672, 676, 651), (651, 676, 690, 665), (665, 690, 686, 661), (675, 0, 4, 679), (679, 4, 18, 693), (693, 18, 14, 689)])
me_gear.update()

# ---- objects
ob_gear = bpy.data.objects.new('Gear', me_gear)

# ---- transforms, parenting, visibility, modifiers, constraints
ob_gear.location = (0.0, 0.0, 0.0)
_vg = ob_gear.vertex_groups.new(name='Tips')
_vg = ob_gear.vertex_groups.new(name='Valleys')

# ---- collection membership
col_collection.objects.link(ob_gear)

# ---- scene / render settings (as saved in the file)
scene.frame_start = 1; scene.frame_end = 250; scene.frame_set(1)
scene.render.engine = 'BLENDER_EEVEE_NEXT'
scene.cycles.sampling_pattern = 'TABULATED_SOBOL'
scene.view_settings.view_transform = 'Filmic'
bpy.context.view_layer.update()

# ---- added for rendering (the .blend has no active camera and no usable light): camera, sun
cam_auto = bpy.data.cameras.new('AutoCamera')
cam_auto.lens = 50.0
cam_auto.sensor_width = 36.0
cam_auto.clip_end = 1000.0
ob_auto_camera = bpy.data.objects.new('AutoCamera', cam_auto)
scene.collection.objects.link(ob_auto_camera)
ob_auto_camera.location = (4.99948, -6.00545, 4.0031)
ob_auto_camera.rotation_euler = (1.09748, -7.21219e-08, 0.694738)
scene.camera = ob_auto_camera
light_auto_sun = bpy.data.lights.new('AutoSun', 'SUN')
light_auto_sun.energy = 3.0
light_auto_sun.angle = 0.0523599
ob_auto_sun = bpy.data.objects.new('AutoSun', light_auto_sun)
scene.collection.objects.link(ob_auto_sun)
ob_auto_sun.rotation_euler = (0.872665, 0.174533, 0.523599)
bpy.context.view_layer.update()
